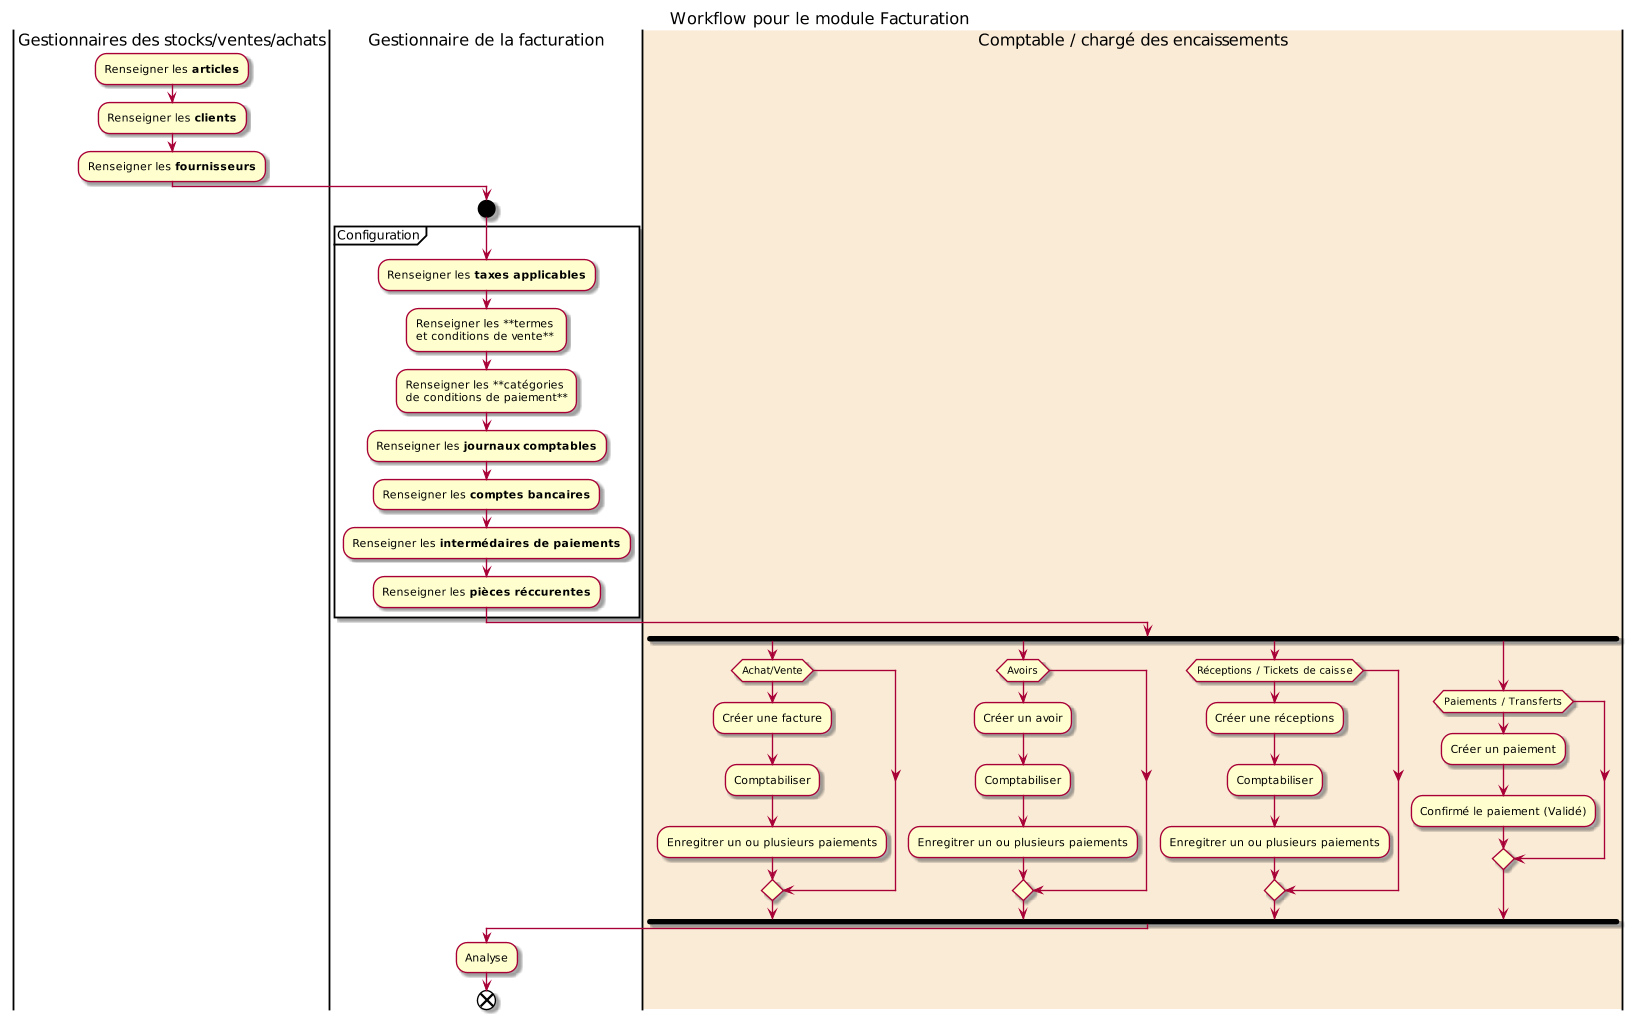

The diagram above was rendered by PlantUML. Its source (embedded in the PNG):
@startuml activity-facturation
title Workflow pour le module Facturation 
scale 100 width
scale 1000 height


|Gestionnaires des stocks/ventes/achats|
    :Renseigner les **articles**;
    :Renseigner les **clients**;
    :Renseigner les **fournisseurs**;

|Gestionnaire de la facturation|
start
partition Configuration {
    :Renseigner les **taxes applicables**;
    :Renseigner les **termes \net conditions de vente**;
    :Renseigner les **catégories \nde conditions de paiement**;
    :Renseigner les **journaux comptables**;
    :Renseigner les **comptes bancaires**;
    :Renseigner les **intermédaires de paiements**;
    :Renseigner les **pièces réccurentes**;
}
|#AntiqueWhite|Comptable / chargé des encaissements|
fork
    if (Achat/Vente) then
    :Créer une facture;
    :Comptabiliser;
    :Enregitrer un ou plusieurs paiements;
    endif
fork again
    if (Avoirs) then
    :Créer un avoir;
    :Comptabiliser;
    :Enregitrer un ou plusieurs paiements;
    endif
fork again
    if (Réceptions / Tickets de caisse) then
    :Créer une réceptions;
    :Comptabiliser;
    :Enregitrer un ou plusieurs paiements;
    endif
fork again
    if (Paiements / Transferts) then
    :Créer un paiement;
    :Confirmé le paiement (Validé);
    endif
end fork

|Gestionnaire de la facturation|
:Analyse;

end

@enduml